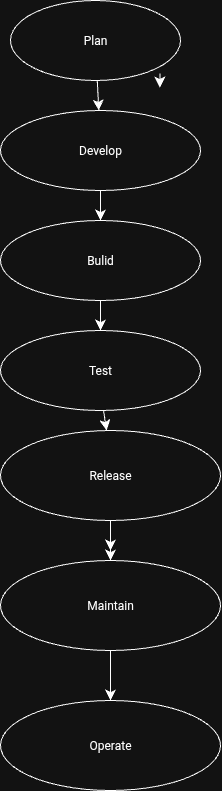

The diagram above was exported from draw.io. Its source (the exported page's mxGraphModel, read from the mxfile embedded in the PNG):
<mxGraphModel dx="549" dy="1002" grid="1" gridSize="10" guides="1" tooltips="1" connect="1" arrows="1" fold="1" page="1" pageScale="1" pageWidth="850" pageHeight="1100" math="0" shadow="0">
  <root>
    <mxCell id="0" />
    <mxCell id="1" parent="0" />
    <mxCell id="ZnhuK62N1k04FTyx4Z_T-2" style="edgeStyle=none;curved=1;rounded=0;orthogonalLoop=1;jettySize=auto;html=1;fontSize=12;startSize=8;endSize=8;" edge="1" parent="1">
      <mxGeometry relative="1" as="geometry">
        <mxPoint x="269.4108680435503" y="83.01048611252361" as="sourcePoint" />
        <mxPoint x="269.4108680435503" y="96.9895138874765" as="targetPoint" />
      </mxGeometry>
    </mxCell>
    <mxCell id="ZnhuK62N1k04FTyx4Z_T-6" value="" style="edgeStyle=none;curved=1;rounded=0;orthogonalLoop=1;jettySize=auto;html=1;fontSize=12;startSize=8;endSize=8;" edge="1" parent="1" source="ZnhuK62N1k04FTyx4Z_T-4" target="ZnhuK62N1k04FTyx4Z_T-5">
      <mxGeometry relative="1" as="geometry" />
    </mxCell>
    <mxCell id="ZnhuK62N1k04FTyx4Z_T-4" value="Plan" style="ellipse;whiteSpace=wrap;html=1;" vertex="1" parent="1">
      <mxGeometry x="120" y="10" width="170" height="80" as="geometry" />
    </mxCell>
    <mxCell id="ZnhuK62N1k04FTyx4Z_T-8" value="" style="edgeStyle=none;curved=1;rounded=0;orthogonalLoop=1;jettySize=auto;html=1;fontSize=12;startSize=8;endSize=8;" edge="1" parent="1" source="ZnhuK62N1k04FTyx4Z_T-5" target="ZnhuK62N1k04FTyx4Z_T-7">
      <mxGeometry relative="1" as="geometry" />
    </mxCell>
    <mxCell id="ZnhuK62N1k04FTyx4Z_T-19" style="edgeStyle=none;curved=1;rounded=0;orthogonalLoop=1;jettySize=auto;html=1;fontSize=12;startSize=8;endSize=8;entryX=1;entryY=0.5;entryDx=0;entryDy=0;" edge="1" parent="1" source="ZnhuK62N1k04FTyx4Z_T-5" target="ZnhuK62N1k04FTyx4Z_T-5">
      <mxGeometry relative="1" as="geometry">
        <mxPoint x="280" y="160" as="targetPoint" />
      </mxGeometry>
    </mxCell>
    <mxCell id="ZnhuK62N1k04FTyx4Z_T-5" value="Develop" style="ellipse;whiteSpace=wrap;html=1;" vertex="1" parent="1">
      <mxGeometry x="110" y="120" width="200" height="80" as="geometry" />
    </mxCell>
    <mxCell id="ZnhuK62N1k04FTyx4Z_T-10" value="" style="edgeStyle=none;curved=1;rounded=0;orthogonalLoop=1;jettySize=auto;html=1;fontSize=12;startSize=8;endSize=8;" edge="1" parent="1" source="ZnhuK62N1k04FTyx4Z_T-7" target="ZnhuK62N1k04FTyx4Z_T-9">
      <mxGeometry relative="1" as="geometry" />
    </mxCell>
    <mxCell id="ZnhuK62N1k04FTyx4Z_T-7" value="Bulid" style="ellipse;whiteSpace=wrap;html=1;" vertex="1" parent="1">
      <mxGeometry x="110" y="230" width="200" height="80" as="geometry" />
    </mxCell>
    <mxCell id="ZnhuK62N1k04FTyx4Z_T-12" value="" style="edgeStyle=none;curved=1;rounded=0;orthogonalLoop=1;jettySize=auto;html=1;fontSize=12;startSize=8;endSize=8;" edge="1" parent="1" source="ZnhuK62N1k04FTyx4Z_T-9" target="ZnhuK62N1k04FTyx4Z_T-11">
      <mxGeometry relative="1" as="geometry" />
    </mxCell>
    <mxCell id="ZnhuK62N1k04FTyx4Z_T-9" value="Test" style="ellipse;whiteSpace=wrap;html=1;" vertex="1" parent="1">
      <mxGeometry x="110" y="340" width="200" height="80" as="geometry" />
    </mxCell>
    <mxCell id="ZnhuK62N1k04FTyx4Z_T-14" value="" style="edgeStyle=none;curved=1;rounded=0;orthogonalLoop=1;jettySize=auto;html=1;fontSize=12;startSize=8;endSize=8;" edge="1" parent="1" source="ZnhuK62N1k04FTyx4Z_T-11">
      <mxGeometry relative="1" as="geometry">
        <mxPoint x="220" y="560.0000000000002" as="targetPoint" />
      </mxGeometry>
    </mxCell>
    <mxCell id="ZnhuK62N1k04FTyx4Z_T-23" value="" style="edgeStyle=none;curved=1;rounded=0;orthogonalLoop=1;jettySize=auto;html=1;fontSize=12;startSize=8;endSize=8;" edge="1" parent="1" source="ZnhuK62N1k04FTyx4Z_T-11" target="ZnhuK62N1k04FTyx4Z_T-22">
      <mxGeometry relative="1" as="geometry" />
    </mxCell>
    <mxCell id="ZnhuK62N1k04FTyx4Z_T-11" value="Release" style="ellipse;whiteSpace=wrap;html=1;" vertex="1" parent="1">
      <mxGeometry x="110" y="440" width="220" height="90" as="geometry" />
    </mxCell>
    <mxCell id="ZnhuK62N1k04FTyx4Z_T-25" value="" style="edgeStyle=none;curved=1;rounded=0;orthogonalLoop=1;jettySize=auto;html=1;fontSize=12;startSize=8;endSize=8;" edge="1" parent="1" source="ZnhuK62N1k04FTyx4Z_T-22" target="ZnhuK62N1k04FTyx4Z_T-24">
      <mxGeometry relative="1" as="geometry" />
    </mxCell>
    <mxCell id="ZnhuK62N1k04FTyx4Z_T-22" value="Maintain" style="ellipse;whiteSpace=wrap;html=1;" vertex="1" parent="1">
      <mxGeometry x="110" y="570" width="220" height="90" as="geometry" />
    </mxCell>
    <mxCell id="ZnhuK62N1k04FTyx4Z_T-24" value="Operate" style="ellipse;whiteSpace=wrap;html=1;" vertex="1" parent="1">
      <mxGeometry x="110" y="710" width="220" height="90" as="geometry" />
    </mxCell>
  </root>
</mxGraphModel>